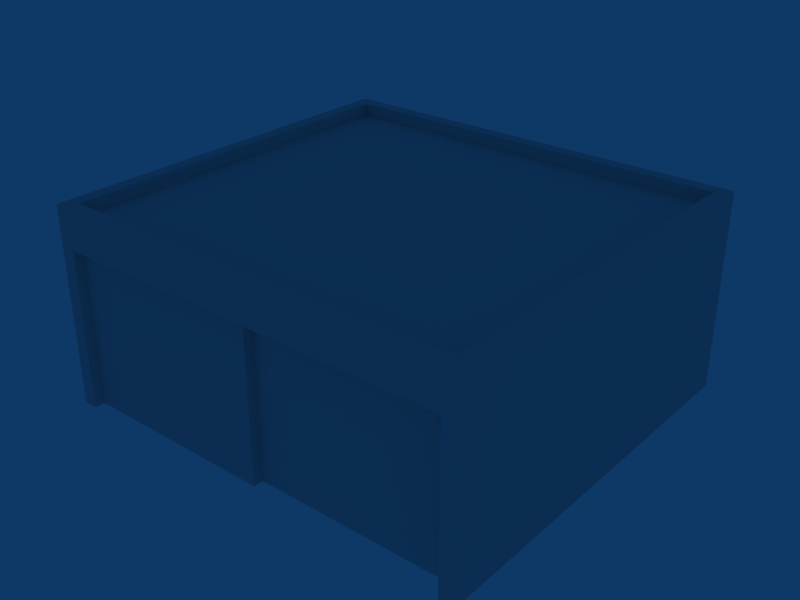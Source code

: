 # Source: ebaw_building_ref_023.blend  (saved by Blender 2.79.0; exported with 4.5.12 LTS)
import bpy
from mathutils import Matrix  # noqa: F401  (used for matrix-valued properties, if any)

bpy.ops.wm.read_factory_settings(use_empty=True)
scene = bpy.context.scene
scene.name = 'Scene'

# ---- collections
col_collection_1 = bpy.data.collections.new('Collection 1'); scene.collection.children.link(col_collection_1)

# ---- materials (node trees are filled in below, after node groups)
mat_material = bpy.data.materials.new('Material')
mat_material.alpha_threshold = 0.0
mat_material.roughness = 0.5

# ---- material node trees

# ---- world
world_world = bpy.data.worlds.new('World'); scene.world = world_world
world_world.color = (0.05656, 0.2208, 0.4)
world_world.use_sun_shadow = False
world_world.sun_shadow_jitter_overblur = 0.0
world_world.cycles.sampling_method = 'NONE'
world_world.cycles.sample_map_resolution = 256

# ---- meshes
me_cube_001 = bpy.data.meshes.new('Cube.001')
me_cube_001.from_pydata([(-6.067, -5.7, 3.8), (6.067, -5.7, 3.8), (-6.067, -5.7, -1.0), (6.067, -5.7, -1.0), (3.338e-06, -5.7, -1.0), (-4.768e-06, -5.7, 3.8), (3.35e-06, -5.4, -1.0), (-4.757e-06, -5.4, 3.8), (6.067, -5.4, 3.8), (6.067, -5.4, -1.0), (-6.5, -6.0, 5.0), (6.5, -6.0, 5.0), (-6.5, -6.0, -1.0), (6.5, -6.0, -1.0), (-6.5, -6.0, 3.8), (6.5, -6.0, 3.8), (-6.067, -6.0, 5.0), (6.067, -6.0, 5.0), (-6.067, -6.0, -1.0), (6.067, -6.0, -1.0), (-6.067, -6.0, 3.8), (6.067, -6.0, 3.8), (6.5, 6.0, -1.0), (-6.5, 6.0, -1.0), (6.5, 6.0, 5.0), (-6.5, 6.0, 5.0), (6.1, 5.6, 5.0), (-6.1, 5.6, 5.0), (-6.1, -5.6, 5.0), (6.1, -5.6, 5.0), (6.1, -5.6, 4.6), (6.1, 5.6, 4.6), (-6.1, -5.6, 4.6), (-6.1, 5.6, 4.6)], [], [(5, 0, 2, 4), (5, 4, 6, 7), (1, 5, 7, 8), (3, 1, 8, 9), (6, 9, 8, 7), (16, 10, 14, 20), (20, 21, 17, 16), (21, 15, 11, 17), (12, 18, 20, 14), (19, 13, 15, 21), (22, 24, 11, 13), (12, 10, 25, 23), (24, 22, 23, 25), (24, 25, 27, 26), (25, 10, 28, 27), (10, 11, 29, 28), (11, 24, 26, 29), (29, 26, 31, 30), (28, 29, 30, 32), (27, 28, 32, 33), (26, 27, 33, 31), (31, 33, 32, 30), (0, 1, 21, 20), (2, 0, 20, 18), (1, 3, 19, 21)])
_uv = me_cube_001.uv_layers.new(name='UVTex')
_uv.uv.foreach_set('vector', [0.9978, 0.02102, 0.9978, 0.9913, 0.6518, 0.9913, 0.6518, 0.02102, 0.9978, 0.02102, 0.6518, 0.02102, 0.6518, 0.02102, 0.9978, 0.02102, 0.199, -6.873, 0.199, -3.082, 0.199, -3.082, 0.199, -6.873, 0.01159, -6.873, 0.199, -6.873, 0.199, -6.873, 0.01159, -6.873, 0.6518, 0.9913, 0.6518, 0.02102, 0.9978, 0.02102, 0.9978, 0.9913, 0.2459, 0.7081, 0.2459, 0.9788, 0.199, 0.9788, 0.199, 0.7081, 0.199, 0.7081, 0.199, -6.873, 0.2459, -6.873, 0.2459, 0.7081, 0.199, -6.873, 0.199, -7.143, 0.2459, -7.143, 0.2459, -6.873, 0.01159, 0.9788, 0.01159, 0.7081, 0.199, 0.7081, 0.199, 0.9788, 0.01159, -6.873, 0.01159, -7.143, 0.199, -7.143, 0.199, -6.873, 0.01159, -6.519, 0.2459, -6.519, 0.2459, 0.9788, 0.01159, 0.9788, 0.01159, 0.9788, 0.2459, 0.9788, 0.2459, -6.519, 0.01159, -6.519, 0.2459, -7.143, 0.01159, -7.143, 0.01159, 0.9788, 0.2459, 0.9788, 0.2459, -7.143, 0.2459, 0.9788, 0.2459, 0.7289, 0.2459, -6.894, 0.2459, -6.519, 0.2459, 0.9788, 0.2459, 0.7289, 0.2459, -6.269, 0.2459, 0.9788, 0.2459, -7.143, 0.2459, -6.894, 0.2459, 0.7289, 0.2459, 0.9788, 0.2459, -6.519, 0.2459, -6.269, 0.2459, 0.7289, 0.2459, 0.7289, 0.2459, -6.269, 0.2303, -6.269, 0.2303, 0.7289, 0.2459, 0.7289, 0.2459, -6.894, 0.2303, -6.894, 0.2303, 0.7289, 0.2459, -6.269, 0.2459, 0.7289, 0.2303, 0.7289, 0.2303, -6.269, 0.2459, -6.894, 0.2459, 0.7289, 0.2303, 0.7289, 0.2303, -6.894, 0.4998, -0.004274, 0.4998, 0.9998, 0.2694, 0.9998, 0.2694, -0.004273, 0.199, 0.7081, 0.199, -6.873, 0.199, -6.873, 0.199, 0.7081, 0.01159, 0.7081, 0.199, 0.7081, 0.199, 0.7081, 0.01159, 0.7081, 0.199, -6.873, 0.01159, -6.873, 0.01159, -6.873, 0.199, -6.873])
me_cube_001.materials.append(mat_material)
me_cube_001.use_remesh_preserve_volume = False
me_cube_001.use_remesh_preserve_attributes = False
me_cube_001.use_mirror_vertex_groups = False
me_cube_001.update()

# ---- objects
ob_cube = bpy.data.objects.new('Cube', me_cube_001)

# ---- transforms, parenting, visibility, modifiers, constraints
ob_cube.location = (0.0, 0.0, 1.0)
ob_cube.lock_rotations_4d = False
ob_cube.empty_display_type = 'ARROWS'
ob_cube.lineart.crease_threshold = 0.0

# ---- collection membership
col_collection_1.objects.link(ob_cube)

# ---- scene / render settings (as saved in the file)
scene.frame_start = 1; scene.frame_end = 250; scene.frame_set(1)
scene.render.engine = 'BLENDER_EEVEE_NEXT'
scene.render.image_settings.file_format = 'JPEG'
scene.render.image_settings.color_mode = 'RGB'
scene.render.image_settings.compression = 90
scene.render.resolution_x = 800
scene.render.resolution_y = 600
scene.render.pixel_aspect_x = 100.0
scene.render.pixel_aspect_y = 100.0
scene.render.fps = 25
scene.render.dither_intensity = 0.0
scene.render.use_compositing = False
scene.render.use_sequencer = False
scene.render.bake_margin = 2
scene.render.bake_bias = 0.0
scene.render.use_stamp_time = False
scene.render.use_stamp_date = False
scene.render.use_stamp_frame = False
scene.render.use_stamp_camera = False
scene.render.use_stamp_scene = False
scene.render.use_stamp_filename = False
scene.render.use_stamp_render_time = False
scene.render.stamp_font_size = 0
scene.cycles.use_denoising = False
scene.cycles.samples = 10
scene.cycles.sampling_pattern = 'TABULATED_SOBOL'
scene.cycles.light_sampling_threshold = 0.0
scene.cycles.use_adaptive_sampling = False
scene.cycles.use_light_tree = False
scene.cycles.blur_glossy = 0.0
scene.cycles.volume_bounces = 1
scene.cycles.pixel_filter_type = 'GAUSSIAN'
scene.cycles.sample_clamp_indirect = 0.0
scene.view_settings.view_transform = 'Raw'
bpy.context.view_layer.update()

# ---- added for rendering (the .blend has no active camera): camera
cam_auto = bpy.data.cameras.new('AutoCamera')
cam_auto.lens = 50.0
cam_auto.sensor_width = 36.0
cam_auto.clip_end = 1000.0
ob_auto_camera = bpy.data.objects.new('AutoCamera', cam_auto)
scene.collection.objects.link(ob_auto_camera)
ob_auto_camera.location = (17.2846, -20.7416, 16.8277)
ob_auto_camera.rotation_euler = (1.09748, -7.21219e-08, 0.694738)
scene.camera = ob_auto_camera
bpy.context.view_layer.update()
